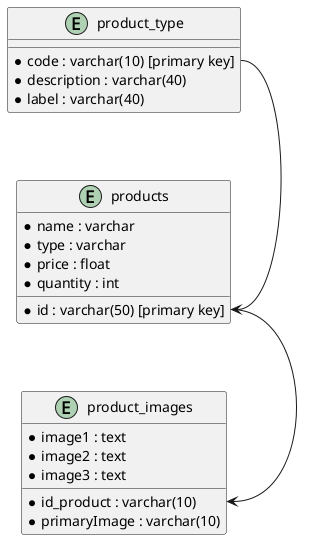

The diagram above was rendered by PlantUML. Its source (embedded in the PNG):
@startuml "products"
entity "products" as product {
    * id : varchar(50) [primary key]
    * name : varchar 
    * type : varchar
    * price : float
    * quantity : int

}

entity "product_type" as product_type {
    * code : varchar(10) [primary key]
    * description : varchar(40)
    * label : varchar(40)
}

entity "product_images" as product_images {
    * id_product : varchar(10)
    * primaryImage : varchar(10)
    * image1 : text
    * image2 : text
    * image3 : text
}


product_type::code --> product::id
product::id --> product_images::id_product
@enduml